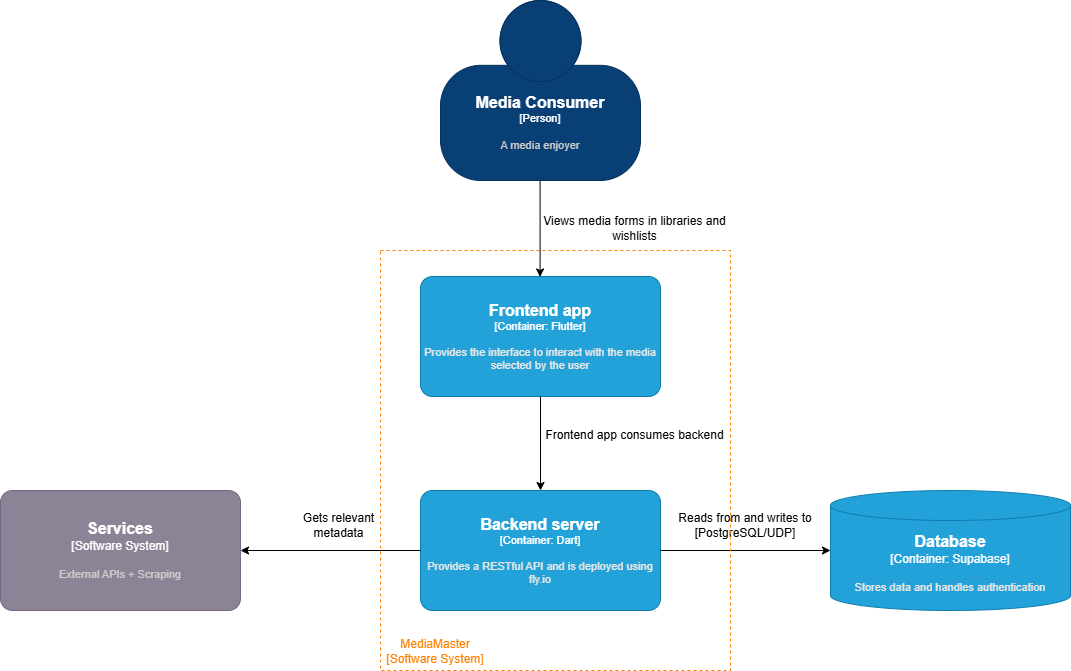

The diagram above was exported from draw.io. Its source (the exported page's mxGraphModel, read from the mxfile embedded in the PNG):
<mxGraphModel dx="677" dy="337" grid="1" gridSize="10" guides="1" tooltips="1" connect="1" arrows="1" fold="1" page="1" pageScale="1" pageWidth="1654" pageHeight="1169" math="0" shadow="0">
  <root>
    <mxCell id="hW_oxdS2OBsKBT1xSoch-0" />
    <mxCell id="hW_oxdS2OBsKBT1xSoch-1" parent="hW_oxdS2OBsKBT1xSoch-0" />
    <object placeholders="1" c4Name="Frontend app" c4Type="Container" c4Technology="Flutter" c4Description="Provides the interface to interact with the media selected by the user" label="&lt;font style=&quot;font-size: 16px&quot;&gt;&lt;b&gt;%c4Name%&lt;/b&gt;&lt;/font&gt;&lt;div&gt;[%c4Type%: %c4Technology%]&lt;/div&gt;&lt;br&gt;&lt;div&gt;&lt;font style=&quot;font-size: 11px&quot;&gt;&lt;font color=&quot;#E6E6E6&quot;&gt;%c4Description%&lt;/font&gt;&lt;/div&gt;" id="hW_oxdS2OBsKBT1xSoch-5">
      <mxCell style="rounded=1;whiteSpace=wrap;html=1;fontSize=11;labelBackgroundColor=none;fillColor=#23A2D9;fontColor=#ffffff;align=center;arcSize=10;strokeColor=#0E7DAD;metaEdit=1;resizable=0;points=[[0.25,0,0],[0.5,0,0],[0.75,0,0],[1,0.25,0],[1,0.5,0],[1,0.75,0],[0.75,1,0],[0.5,1,0],[0.25,1,0],[0,0.75,0],[0,0.5,0],[0,0.25,0]];" parent="hW_oxdS2OBsKBT1xSoch-1" vertex="1">
        <mxGeometry x="570" y="276" width="240" height="120" as="geometry" />
      </mxCell>
    </object>
    <object placeholders="1" c4Name="Database" c4Type="Container" c4Technology="Supabase" c4Description="Stores data and handles authentication" label="&lt;font style=&quot;font-size: 16px&quot;&gt;&lt;b&gt;%c4Name%&lt;/b&gt;&lt;/font&gt;&lt;div&gt;[%c4Type%:&amp;nbsp;%c4Technology%]&lt;/div&gt;&lt;br&gt;&lt;div&gt;&lt;font style=&quot;font-size: 11px&quot;&gt;&lt;font color=&quot;#E6E6E6&quot;&gt;%c4Description%&lt;/font&gt;&lt;/div&gt;" id="hW_oxdS2OBsKBT1xSoch-6">
      <mxCell style="shape=cylinder3;size=15;whiteSpace=wrap;html=1;boundedLbl=1;rounded=0;labelBackgroundColor=none;fillColor=#23A2D9;fontSize=12;fontColor=#ffffff;align=center;strokeColor=#0E7DAD;metaEdit=1;points=[[0.5,0,0],[1,0.25,0],[1,0.5,0],[1,0.75,0],[0.5,1,0],[0,0.75,0],[0,0.5,0],[0,0.25,0]];resizable=0;" parent="hW_oxdS2OBsKBT1xSoch-1" vertex="1">
        <mxGeometry x="980" y="490" width="240" height="120" as="geometry" />
      </mxCell>
    </object>
    <object placeholders="1" c4Name="Services" c4Type="Software System" c4Description="External APIs + Scraping" label="&lt;font style=&quot;font-size: 16px&quot;&gt;&lt;b&gt;%c4Name%&lt;/b&gt;&lt;/font&gt;&lt;div&gt;[%c4Type%]&lt;/div&gt;&lt;br&gt;&lt;div&gt;&lt;font style=&quot;font-size: 11px&quot;&gt;&lt;font color=&quot;#cccccc&quot;&gt;%c4Description%&lt;/font&gt;&lt;/div&gt;" id="kcu3bTkI-dWtDlemATNX-1">
      <mxCell style="rounded=1;whiteSpace=wrap;html=1;labelBackgroundColor=none;fillColor=#8C8496;fontColor=#ffffff;align=center;arcSize=10;strokeColor=#736782;metaEdit=1;resizable=0;points=[[0.25,0,0],[0.5,0,0],[0.75,0,0],[1,0.25,0],[1,0.5,0],[1,0.75,0],[0.75,1,0],[0.5,1,0],[0.25,1,0],[0,0.75,0],[0,0.5,0],[0,0.25,0]];" parent="hW_oxdS2OBsKBT1xSoch-1" vertex="1">
        <mxGeometry x="150" y="490" width="240" height="120" as="geometry" />
      </mxCell>
    </object>
    <mxCell id="kcu3bTkI-dWtDlemATNX-3" style="edgeStyle=orthogonalEdgeStyle;rounded=0;orthogonalLoop=1;jettySize=auto;html=1;exitX=0.5;exitY=1;exitDx=0;exitDy=0;exitPerimeter=0;" parent="hW_oxdS2OBsKBT1xSoch-1" edge="1">
      <mxGeometry relative="1" as="geometry">
        <mxPoint x="689.6" y="179.5" as="sourcePoint" />
        <mxPoint x="689.6" y="276.5" as="targetPoint" />
      </mxGeometry>
    </mxCell>
    <object placeholders="1" c4Name="Media Consumer" c4Type="Person" c4Description="A media enjoyer" label="&lt;font style=&quot;font-size: 16px&quot;&gt;&lt;b&gt;%c4Name%&lt;/b&gt;&lt;/font&gt;&lt;div&gt;[%c4Type%]&lt;/div&gt;&lt;br&gt;&lt;div&gt;&lt;font style=&quot;font-size: 11px&quot;&gt;&lt;font color=&quot;#cccccc&quot;&gt;%c4Description%&lt;/font&gt;&lt;/div&gt;" id="kcu3bTkI-dWtDlemATNX-4">
      <mxCell style="html=1;fontSize=11;dashed=0;whiteSpace=wrap;fillColor=#083F75;strokeColor=#06315C;fontColor=#ffffff;shape=mxgraph.c4.person2;align=center;metaEdit=1;points=[[0.5,0,0],[1,0.5,0],[1,0.75,0],[0.75,1,0],[0.5,1,0],[0.25,1,0],[0,0.75,0],[0,0.5,0]];resizable=0;" parent="hW_oxdS2OBsKBT1xSoch-1" vertex="1">
        <mxGeometry x="590" width="200" height="180" as="geometry" />
      </mxCell>
    </object>
    <mxCell id="joEOcAwZqhRN9HreGx34-0" value="Gets relevant metadata" style="text;html=1;align=center;verticalAlign=middle;whiteSpace=wrap;rounded=0;" parent="hW_oxdS2OBsKBT1xSoch-1" vertex="1">
      <mxGeometry x="440" y="498.5" width="97" height="53" as="geometry" />
    </mxCell>
    <object placeholders="1" c4Name="Backend server" c4Type="Container" c4Technology="Dart" c4Description="Provides a RESTful API and is deployed using fly.io" label="&lt;font style=&quot;font-size: 16px&quot;&gt;&lt;b&gt;%c4Name%&lt;/b&gt;&lt;/font&gt;&lt;div&gt;[%c4Type%: %c4Technology%]&lt;/div&gt;&lt;br&gt;&lt;div&gt;&lt;font style=&quot;font-size: 11px&quot;&gt;&lt;font color=&quot;#E6E6E6&quot;&gt;%c4Description%&lt;/font&gt;&lt;/div&gt;" id="joEOcAwZqhRN9HreGx34-1">
      <mxCell style="rounded=1;whiteSpace=wrap;html=1;fontSize=11;labelBackgroundColor=none;fillColor=#23A2D9;fontColor=#ffffff;align=center;arcSize=10;strokeColor=#0E7DAD;metaEdit=1;resizable=0;points=[[0.25,0,0],[0.5,0,0],[0.75,0,0],[1,0.25,0],[1,0.5,0],[1,0.75,0],[0.75,1,0],[0.5,1,0],[0.25,1,0],[0,0.75,0],[0,0.5,0],[0,0.25,0]];" parent="hW_oxdS2OBsKBT1xSoch-1" vertex="1">
        <mxGeometry x="570" y="490" width="240" height="120" as="geometry" />
      </mxCell>
    </object>
    <mxCell id="zs6SJMsTuqTUvXPm3yga-0" value="Views media forms in libraries and wishlists" style="text;html=1;align=center;verticalAlign=middle;whiteSpace=wrap;rounded=0;" parent="hW_oxdS2OBsKBT1xSoch-1" vertex="1">
      <mxGeometry x="680" y="213" width="209" height="30" as="geometry" />
    </mxCell>
    <mxCell id="zs6SJMsTuqTUvXPm3yga-2" value="Frontend app consumes backend" style="text;html=1;align=center;verticalAlign=middle;whiteSpace=wrap;rounded=0;" parent="hW_oxdS2OBsKBT1xSoch-1" vertex="1">
      <mxGeometry x="680" y="420" width="209" height="30" as="geometry" />
    </mxCell>
    <mxCell id="zs6SJMsTuqTUvXPm3yga-3" style="edgeStyle=orthogonalEdgeStyle;rounded=0;orthogonalLoop=1;jettySize=auto;html=1;entryX=0.5;entryY=0;entryDx=0;entryDy=0;entryPerimeter=0;" parent="hW_oxdS2OBsKBT1xSoch-1" source="hW_oxdS2OBsKBT1xSoch-5" target="joEOcAwZqhRN9HreGx34-1" edge="1">
      <mxGeometry relative="1" as="geometry" />
    </mxCell>
    <mxCell id="zs6SJMsTuqTUvXPm3yga-4" style="edgeStyle=orthogonalEdgeStyle;rounded=0;orthogonalLoop=1;jettySize=auto;html=1;entryX=0;entryY=0.5;entryDx=0;entryDy=0;entryPerimeter=0;" parent="hW_oxdS2OBsKBT1xSoch-1" source="joEOcAwZqhRN9HreGx34-1" target="hW_oxdS2OBsKBT1xSoch-6" edge="1">
      <mxGeometry relative="1" as="geometry" />
    </mxCell>
    <mxCell id="zs6SJMsTuqTUvXPm3yga-5" value="Reads from and writes to&lt;div&gt;[PostgreSQL/UDP]&lt;/div&gt;" style="text;html=1;align=center;verticalAlign=middle;whiteSpace=wrap;rounded=0;" parent="hW_oxdS2OBsKBT1xSoch-1" vertex="1">
      <mxGeometry x="800" y="510" width="190" height="30" as="geometry" />
    </mxCell>
    <mxCell id="zs6SJMsTuqTUvXPm3yga-7" style="edgeStyle=orthogonalEdgeStyle;rounded=0;orthogonalLoop=1;jettySize=auto;html=1;exitX=0;exitY=0.5;exitDx=0;exitDy=0;exitPerimeter=0;entryX=1;entryY=0.5;entryDx=0;entryDy=0;entryPerimeter=0;" parent="hW_oxdS2OBsKBT1xSoch-1" source="joEOcAwZqhRN9HreGx34-1" target="kcu3bTkI-dWtDlemATNX-1" edge="1">
      <mxGeometry relative="1" as="geometry" />
    </mxCell>
    <mxCell id="RvpkHi-shQQ2YEv8GddB-1" value="" style="rounded=0;whiteSpace=wrap;html=1;fillColor=none;dashed=1;strokeColor=#FF8000;" vertex="1" parent="hW_oxdS2OBsKBT1xSoch-1">
      <mxGeometry x="530" y="250" width="350" height="420" as="geometry" />
    </mxCell>
    <mxCell id="RvpkHi-shQQ2YEv8GddB-3" value="&lt;font style=&quot;color: rgb(255, 128, 0);&quot;&gt;MediaMaster&lt;/font&gt;&lt;div&gt;&lt;font style=&quot;color: rgb(255, 128, 0);&quot;&gt;[Software System]&lt;/font&gt;&lt;/div&gt;" style="text;html=1;align=center;verticalAlign=middle;whiteSpace=wrap;rounded=0;" vertex="1" parent="hW_oxdS2OBsKBT1xSoch-1">
      <mxGeometry x="525" y="641" width="120" height="20" as="geometry" />
    </mxCell>
  </root>
</mxGraphModel>